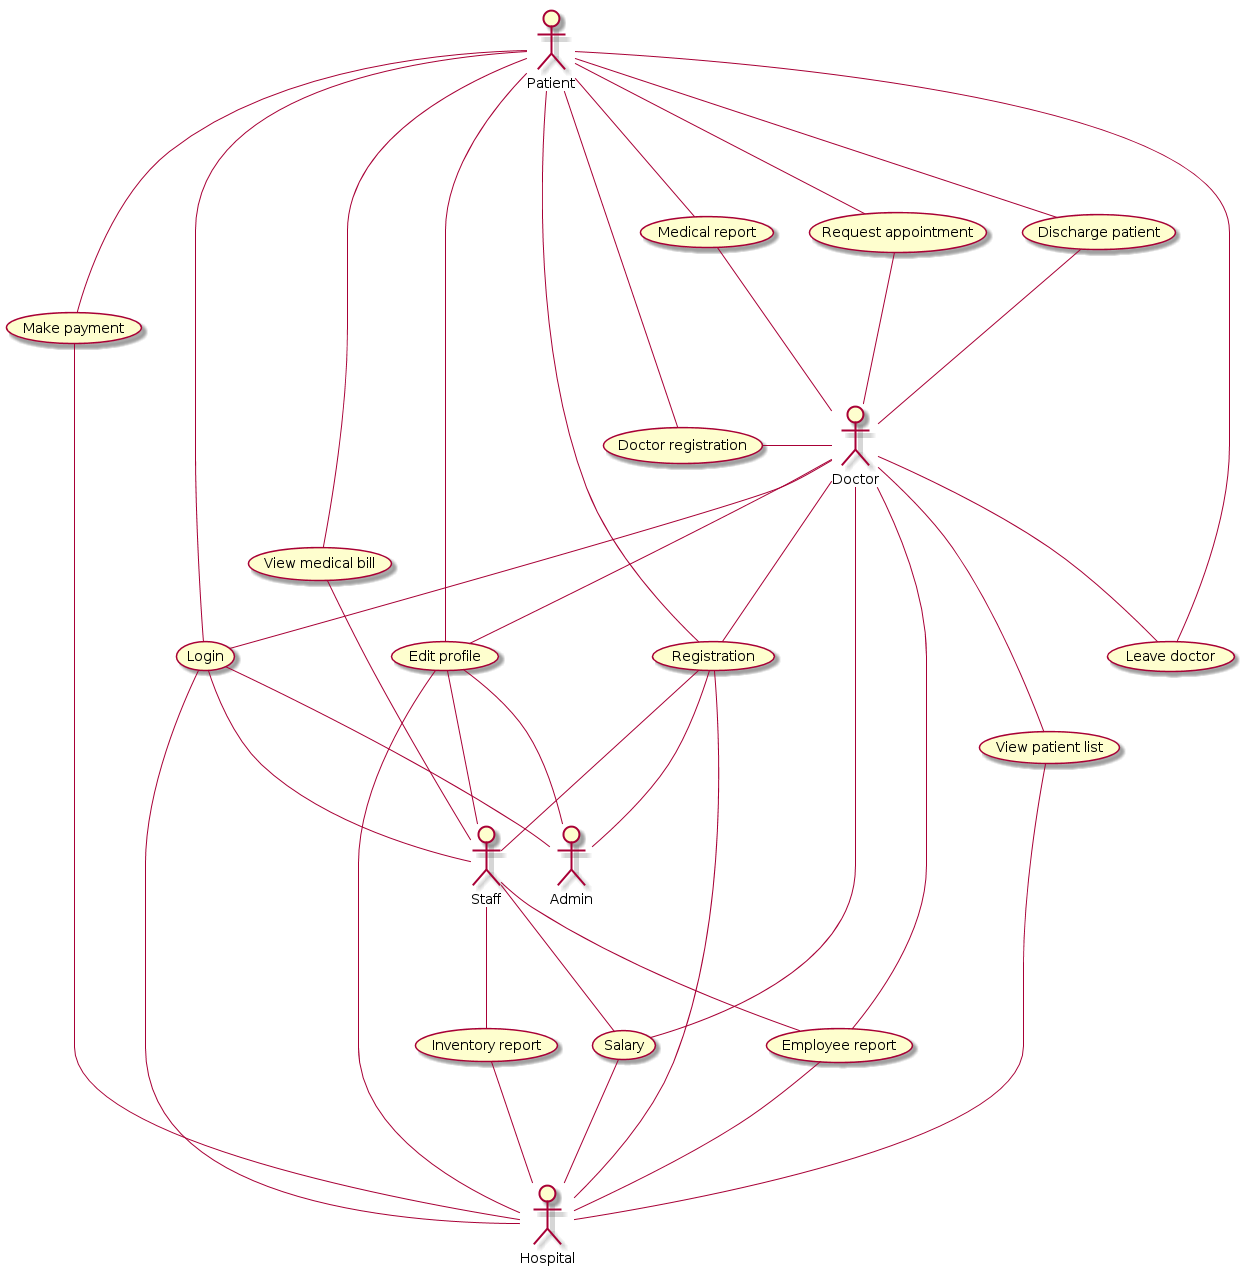

The diagram above was rendered by PlantUML. Its source (embedded in the PNG):
@startuml
:Patient:
:Doctor:
:Staff:
:Hospital:
:Admin:
Patient -down-- (Registration)
Doctor -down-- (Registration)
Staff -up-- (Registration)
Hospital -up-- (Registration)
(Registration) -down-- Admin
Patient -down-- (Login)
Doctor -down-- (Login)
Staff -up-- (Login)
Hospital -up-- (Login)
(Login) -down-- Admin
Patient -- (Doctor registration)
(Doctor registration) -right-- Doctor
Patient -down-- (Request appointment)
Doctor  -up-- (Request appointment)
Patient -down-- (View medical bill)
Staff -up-- (View medical bill)
Patient -down-- (Make payment)
Hospital -up-- (Make payment)
Patient -down-- (Edit profile)
Doctor -down-- (Edit profile)
Staff -up-- (Edit profile)
Hospital -up-- (Edit profile)
(Edit profile) -down-- Admin
Doctor -up-- (Medical report)
Patient -down-- (Medical report)
Hospital -up-- (Salary)
Doctor -down-- (Salary)
Staff -down-- (Salary)
Hospital -up-- (Employee report)
Doctor -down-- (Employee report)
Staff -down-- (Employee report)
Doctor -down-- (View patient list)
Hospital -up-- (View patient list)
Staff -down-- (Inventory report)
Hospital -up-- (Inventory report)
Doctor -up-- (Discharge patient)
Patient -down-- (Discharge patient)
Patient -down-- (Leave doctor)
(Leave doctor) -up-- Doctor

@enduml